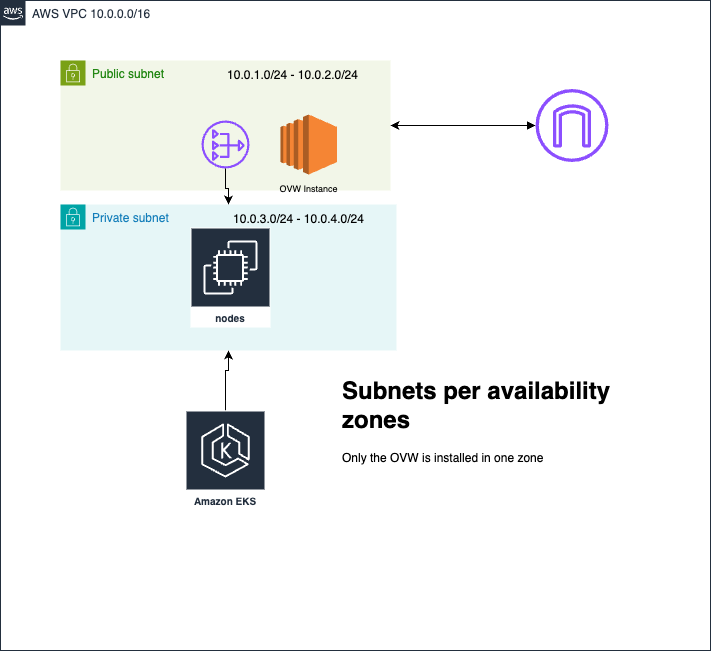

The diagram above was exported from draw.io. Its source (the exported page's mxGraphModel, read from the mxfile embedded in the PNG):
<mxGraphModel dx="1242" dy="708" grid="1" gridSize="10" guides="1" tooltips="1" connect="1" arrows="1" fold="1" page="1" pageScale="1" pageWidth="1169" pageHeight="827" math="0" shadow="0">
  <root>
    <mxCell id="0" />
    <mxCell id="1" parent="0" />
    <mxCell id="UEzPUAAOIrF-is8g5C7q-74" value="AWS VPC 10.0.0.0/16" style="points=[[0,0],[0.25,0],[0.5,0],[0.75,0],[1,0],[1,0.25],[1,0.5],[1,0.75],[1,1],[0.75,1],[0.5,1],[0.25,1],[0,1],[0,0.75],[0,0.5],[0,0.25]];outlineConnect=0;gradientColor=none;html=1;whiteSpace=wrap;fontSize=12;fontStyle=0;shape=mxgraph.aws4.group;grIcon=mxgraph.aws4.group_aws_cloud_alt;strokeColor=#232F3E;fillColor=none;verticalAlign=top;align=left;spacingLeft=30;fontColor=#232F3E;dashed=0;labelBackgroundColor=#ffffff;container=1;pointerEvents=0;collapsible=0;recursiveResize=0;" parent="1" vertex="1">
      <mxGeometry x="50" y="80" width="710" height="650" as="geometry" />
    </mxCell>
    <mxCell id="nuIxnVaVNHJT4ErbOpDH-1" value="Public subnet" style="points=[[0,0],[0.25,0],[0.5,0],[0.75,0],[1,0],[1,0.25],[1,0.5],[1,0.75],[1,1],[0.75,1],[0.5,1],[0.25,1],[0,1],[0,0.75],[0,0.5],[0,0.25]];outlineConnect=0;gradientColor=none;html=1;whiteSpace=wrap;fontSize=12;fontStyle=0;container=1;pointerEvents=0;collapsible=0;recursiveResize=0;shape=mxgraph.aws4.group;grIcon=mxgraph.aws4.group_security_group;grStroke=0;strokeColor=#7AA116;fillColor=#F2F6E8;verticalAlign=top;align=left;spacingLeft=30;fontColor=#248814;dashed=0;" vertex="1" parent="UEzPUAAOIrF-is8g5C7q-74">
      <mxGeometry x="60" y="60" width="330" height="130" as="geometry" />
    </mxCell>
    <mxCell id="nuIxnVaVNHJT4ErbOpDH-10" value="" style="sketch=0;outlineConnect=0;fontColor=#232F3E;gradientColor=none;fillColor=#8C4FFF;strokeColor=none;dashed=0;verticalLabelPosition=bottom;verticalAlign=top;align=center;html=1;fontSize=12;fontStyle=0;aspect=fixed;pointerEvents=1;shape=mxgraph.aws4.nat_gateway;" vertex="1" parent="nuIxnVaVNHJT4ErbOpDH-1">
      <mxGeometry x="141" y="60" width="48" height="48" as="geometry" />
    </mxCell>
    <mxCell id="nuIxnVaVNHJT4ErbOpDH-17" value="&lt;font style=&quot;font-size: 9px;&quot;&gt;OVW Instance&lt;/font&gt;" style="outlineConnect=0;dashed=0;verticalLabelPosition=bottom;verticalAlign=top;align=center;html=1;shape=mxgraph.aws3.ec2;fillColor=#F58534;gradientColor=none;" vertex="1" parent="nuIxnVaVNHJT4ErbOpDH-1">
      <mxGeometry x="220" y="54" width="56.5" height="60" as="geometry" />
    </mxCell>
    <mxCell id="nuIxnVaVNHJT4ErbOpDH-20" value="10.0.1.0/24 - 10.0.2.0/24" style="text;html=1;align=center;verticalAlign=middle;whiteSpace=wrap;rounded=0;" vertex="1" parent="nuIxnVaVNHJT4ErbOpDH-1">
      <mxGeometry x="135" width="195" height="30" as="geometry" />
    </mxCell>
    <mxCell id="nuIxnVaVNHJT4ErbOpDH-3" value="Private subnet" style="points=[[0,0],[0.25,0],[0.5,0],[0.75,0],[1,0],[1,0.25],[1,0.5],[1,0.75],[1,1],[0.75,1],[0.5,1],[0.25,1],[0,1],[0,0.75],[0,0.5],[0,0.25]];outlineConnect=0;gradientColor=none;html=1;whiteSpace=wrap;fontSize=12;fontStyle=0;container=1;pointerEvents=0;collapsible=0;recursiveResize=0;shape=mxgraph.aws4.group;grIcon=mxgraph.aws4.group_security_group;grStroke=0;strokeColor=#00A4A6;fillColor=#E6F6F7;verticalAlign=top;align=left;spacingLeft=30;fontColor=#147EBA;dashed=0;" vertex="1" parent="UEzPUAAOIrF-is8g5C7q-74">
      <mxGeometry x="60" y="204" width="336" height="146" as="geometry" />
    </mxCell>
    <mxCell id="nuIxnVaVNHJT4ErbOpDH-8" value="nodes" style="sketch=0;outlineConnect=0;fontColor=#232F3E;gradientColor=none;strokeColor=#ffffff;fillColor=#232F3E;dashed=0;verticalLabelPosition=middle;verticalAlign=bottom;align=center;html=1;whiteSpace=wrap;fontSize=10;fontStyle=1;spacing=3;shape=mxgraph.aws4.productIcon;prIcon=mxgraph.aws4.ec2;" vertex="1" parent="nuIxnVaVNHJT4ErbOpDH-3">
      <mxGeometry x="130" y="23" width="80" height="100" as="geometry" />
    </mxCell>
    <mxCell id="nuIxnVaVNHJT4ErbOpDH-21" value="10.0.3.0/24 - 10.0.4.0/24" style="text;html=1;align=center;verticalAlign=middle;whiteSpace=wrap;rounded=0;" vertex="1" parent="nuIxnVaVNHJT4ErbOpDH-3">
      <mxGeometry x="141" width="195" height="30" as="geometry" />
    </mxCell>
    <mxCell id="nuIxnVaVNHJT4ErbOpDH-6" style="edgeStyle=orthogonalEdgeStyle;rounded=0;orthogonalLoop=1;jettySize=auto;html=1;" edge="1" parent="UEzPUAAOIrF-is8g5C7q-74" source="nuIxnVaVNHJT4ErbOpDH-5" target="nuIxnVaVNHJT4ErbOpDH-3">
      <mxGeometry relative="1" as="geometry">
        <Array as="points">
          <mxPoint x="225" y="370" />
        </Array>
      </mxGeometry>
    </mxCell>
    <mxCell id="nuIxnVaVNHJT4ErbOpDH-5" value="Amazon EKS" style="sketch=0;outlineConnect=0;fontColor=#232F3E;gradientColor=none;strokeColor=#ffffff;fillColor=#232F3E;dashed=0;verticalLabelPosition=middle;verticalAlign=bottom;align=center;html=1;whiteSpace=wrap;fontSize=10;fontStyle=1;spacing=3;shape=mxgraph.aws4.productIcon;prIcon=mxgraph.aws4.eks;" vertex="1" parent="UEzPUAAOIrF-is8g5C7q-74">
      <mxGeometry x="185" y="410" width="80" height="100" as="geometry" />
    </mxCell>
    <mxCell id="nuIxnVaVNHJT4ErbOpDH-11" style="edgeStyle=orthogonalEdgeStyle;rounded=0;orthogonalLoop=1;jettySize=auto;html=1;" edge="1" parent="UEzPUAAOIrF-is8g5C7q-74" source="nuIxnVaVNHJT4ErbOpDH-10" target="nuIxnVaVNHJT4ErbOpDH-3">
      <mxGeometry relative="1" as="geometry" />
    </mxCell>
    <mxCell id="nuIxnVaVNHJT4ErbOpDH-16" style="edgeStyle=orthogonalEdgeStyle;rounded=0;orthogonalLoop=1;jettySize=auto;html=1;startArrow=block;startFill=1;" edge="1" parent="UEzPUAAOIrF-is8g5C7q-74" source="nuIxnVaVNHJT4ErbOpDH-12" target="nuIxnVaVNHJT4ErbOpDH-1">
      <mxGeometry relative="1" as="geometry" />
    </mxCell>
    <mxCell id="nuIxnVaVNHJT4ErbOpDH-12" value="" style="sketch=0;outlineConnect=0;fontColor=#232F3E;gradientColor=none;fillColor=#8C4FFF;strokeColor=none;dashed=0;verticalLabelPosition=bottom;verticalAlign=top;align=center;html=1;fontSize=12;fontStyle=0;aspect=fixed;pointerEvents=1;shape=mxgraph.aws4.internet_gateway;" vertex="1" parent="UEzPUAAOIrF-is8g5C7q-74">
      <mxGeometry x="535" y="88.5" width="73" height="73" as="geometry" />
    </mxCell>
    <mxCell id="nuIxnVaVNHJT4ErbOpDH-18" value="&lt;h1 style=&quot;margin-top: 0px;&quot;&gt;Subnets per availability zones&amp;nbsp;&lt;/h1&gt;&lt;div&gt;Only the OVW is installed in one zone&lt;/div&gt;" style="text;html=1;whiteSpace=wrap;overflow=hidden;rounded=0;" vertex="1" parent="UEzPUAAOIrF-is8g5C7q-74">
      <mxGeometry x="340" y="370" width="325" height="120" as="geometry" />
    </mxCell>
  </root>
</mxGraphModel>